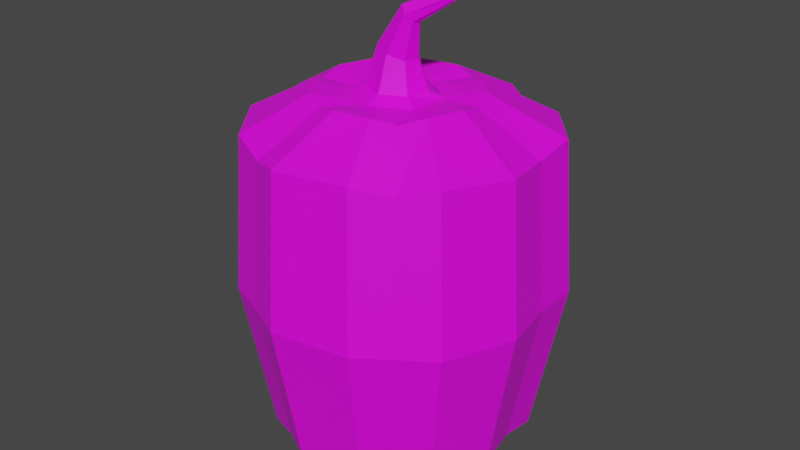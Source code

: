 # Source: Bell_Pepper_Red.blend  (saved by Blender 2.82.7; exported with 4.5.12 LTS)
import bpy
from mathutils import Matrix  # noqa: F401  (used for matrix-valued properties, if any)

bpy.ops.wm.read_factory_settings(use_empty=True)
scene = bpy.context.scene
scene.name = 'Scene'

# ---- collections
col_collection = bpy.data.collections.new('Collection'); scene.collection.children.link(col_collection)

# ---- images (referenced by path relative to the original .blend; pixels are not part of the script)
import os
ASSET_DIR = os.environ.get("B2B_ASSET_DIR", "")  # directory of the original .blend (textures are referenced by path, not embedded)
HERE = os.path.dirname(os.path.abspath(__file__))  # packed textures are extracted next to this script under _unpacked/

def load_image(name, relpath, width, height, colorspace="sRGB"):
    """Load a texture the original file referenced (path relative to the .blend, or extracted next to this script)."""
    p = next((c for c in (os.path.join(HERE, relpath), os.path.join(ASSET_DIR, relpath)) if relpath and os.path.exists(c)), "")
    if p:
        img = bpy.data.images.load(p, check_existing=True)
        img.name = name
    else:  # same state as the original file: an image datablock whose file is absent (Cycles renders it pink)
        img = bpy.data.images.new(name, width, height)
        img.source = "FILE"
        img.filepath = "//" + (relpath or name)
    img.colorspace_settings.name = colorspace
    return img
img_colorpalette_png = load_image('ColorPalette.png', 'ColorPalette.png', 1024, 1024, 'sRGB')

# ---- materials (node trees are filled in below, after node groups)
mat_colorpalette = bpy.data.materials.new('ColorPalette')
mat_colorpalette.use_transparent_shadow = False

# ---- material node trees
mat_colorpalette.use_nodes = True; mat_colorpalette.node_tree.nodes.clear()
_N = mat_colorpalette.node_tree.nodes; _L = mat_colorpalette.node_tree.links
n0 = _N.new('ShaderNodeOutputMaterial'); n0.name = 'Material Output'; n0.location = (300, 300)
n1 = _N.new('ShaderNodeBsdfPrincipled'); n1.name = 'Principled BSDF'; n1.location = (10, 300)
n1.distribution = 'GGX'
n1.subsurface_method = 'BURLEY'
n1.inputs[3].default_value = 1.45
n1.inputs[27].default_value = (0.0, 0.0, 0.0, 1.0)
n1.inputs[28].default_value = 1.0
n2 = _N.new('ShaderNodeTexImage'); n2.name = 'Image Texture'; n2.location = (-280, 280)
n2.image = img_colorpalette_png
_L.new(n1.outputs[0], n0.inputs[0])
_L.new(n2.outputs[0], n1.inputs[0])
n0.is_active_output = True

# ---- world
world_world = bpy.data.worlds.new('World'); scene.world = world_world
world_world.use_nodes = True; world_world.node_tree.nodes.clear()
_N = world_world.node_tree.nodes; _L = world_world.node_tree.links
n0 = _N.new('ShaderNodeOutputWorld'); n0.name = 'World Output'; n0.location = (300, 300)
n1 = _N.new('ShaderNodeBackground'); n1.name = 'Background'; n1.location = (10, 300)
n1.inputs[0].default_value = (0.05088, 0.05088, 0.05088, 1.0)
_L.new(n1.outputs[0], n0.inputs[0])
n0.is_active_output = True
world_world.color = (0.05088, 0.05088, 0.05088)
world_world.use_sun_shadow = False
world_world.sun_shadow_jitter_overblur = 0.0

# ---- meshes
me_cylinder_014 = bpy.data.meshes.new('Cylinder.014')
me_cylinder_014.from_pydata([(0.1429, 0.9316, 0.9726), (0.3062, 0.8401, 0.9234), (0.6085, 0.7318, 0.9626), (0.8744, 0.4176, 0.963), (0.8761, 0.1426, 0.9234), (0.931, -0.1733, 0.9441), (0.764, -0.5843, 0.9744), (0.5692, -0.7092, 0.9234), (0.3777, -0.8485, 0.9732), (-0.08458, -0.928, 0.9652), (-0.2989, -0.8253, 0.9234), (-0.5573, -0.7161, 0.9728), (-0.8298, -0.3646, 0.9746), (-0.8537, -0.122, 0.9234), (-0.9108, 0.1221, 0.9584), (-0.7727, 0.5298, 0.964), (-0.5744, 0.6686, 0.9234), (-0.3949, 0.8677, 0.9608), (0.08067, 0.2216, 1.143), (-4.476e-09, 0.2359, 1.143), (0.1516, 0.1807, 1.143), (0.2043, 0.1179, 1.143), (0.2323, 0.04096, 1.143), (0.2323, -0.04096, 1.143), (0.2043, -0.1179, 1.143), (0.1516, -0.1807, 1.143), (0.08067, -0.2216, 1.143), (5.664e-10, -0.2359, 1.143), (-0.08067, -0.2216, 1.143), (-0.1516, -0.1807, 1.143), (-0.2043, -0.1179, 1.143), (-0.2323, -0.04096, 1.143), (-0.2323, 0.04096, 1.143), (-0.2043, 0.1179, 1.143), (-0.1516, 0.1807, 1.143), (-0.08067, 0.2216, 1.143), (0.1726, 0.4741, 1.151), (0.02856, 0.5096, 1.185), (0.3057, 0.4087, 1.185), (0.4556, 0.23, 1.185), (0.4969, 0.08761, 1.151), (0.5068, -0.06036, 1.185), (0.427, -0.2795, 1.185), (0.3243, -0.3865, 1.151), (0.2011, -0.4691, 1.185), (-0.02856, -0.5096, 1.185), (-0.1726, -0.4741, 1.151), (-0.3057, -0.4087, 1.185), (-0.4556, -0.23, 1.185), (-0.4969, -0.08761, 1.151), (-0.5068, 0.06036, 1.185), (-0.427, 0.2795, 1.185), (-0.3243, 0.3865, 1.151), (-0.2011, 0.4691, 1.185), (0.008734, 0.3007, 1.122), (0.02295, 0.2086, 1.188), (0.2849, 0.1413, 1.122), (0.1861, 0.04202, 1.188), (0.2849, -0.1775, 1.122), (0.1495, -0.09972, 1.188), (0.008734, -0.337, 1.122), (0.000956, -0.1747, 1.188), (-0.2674, -0.1775, 1.122), (-0.1596, -0.108, 1.188), (-0.2674, 0.1413, 1.122), (-0.1742, 0.108, 1.188), (0.1272, 0.0214, 1.364), (0.02788, 0.1293, 1.4), (0.1049, -0.07045, 1.372), (0.01449, -0.1191, 1.405), (-0.08323, -0.07583, 1.441), (-0.09212, 0.06414, 1.444), (0.1692, -0.02462, 1.593), (0.1325, 0.03524, 1.639), (0.161, -0.07556, 1.603), (0.1275, -0.1025, 1.645), (0.09136, -0.07854, 1.69), (0.08807, -0.0009192, 1.694), (0.3685, 0.01997, 1.734), (0.3653, 0.04953, 1.763), (0.3678, -0.005183, 1.74), (0.3649, -0.0185, 1.767), (0.3618, -0.006656, 1.795), (0.3616, 0.03167, 1.798), (0.6555, -0.6435, 0.005185), (0.1249, 0.8116, -0.9887), (0.2671, 0.7319, -0.9459), (0.5305, 0.6375, -0.98), (0.7622, 0.3638, -0.9804), (0.7637, 0.1242, -0.9459), (0.8116, -0.151, -0.9639), (0.666, -0.5091, -0.9903), (0.4963, -0.618, -0.9459), (0.3294, -0.7393, -0.9893), (-0.07332, -0.8086, -0.9823), (-0.26, -0.7191, -0.9459), (-0.4852, -0.624, -0.9889), (-0.7226, -0.3177, -0.9904), (-0.7434, -0.1064, -0.9459), (-0.7932, 0.1063, -0.9763), (-0.6729, 0.4616, -0.9812), (-0.5001, 0.5825, -0.9459), (-0.3437, 0.7559, -0.9784), (0.07066, 0.1931, -1.137), (0.0003705, 0.2055, -1.137), (0.1325, 0.1574, -1.137), (0.1783, 0.1027, -1.137), (0.2028, 0.03564, -1.137), (0.2028, -0.03573, -1.137), (0.1783, -0.1028, -1.137), (0.1325, -0.1575, -1.137), (0.07066, -0.1932, -1.137), (0.0003705, -0.2055, -1.137), (-0.06992, -0.1932, -1.137), (-0.1317, -0.1575, -1.137), (-0.1776, -0.1028, -1.137), (-0.202, -0.03573, -1.137), (-0.202, 0.03564, -1.137), (-0.1776, 0.1027, -1.137), (-0.1317, 0.1574, -1.137), (-0.06992, 0.1931, -1.137), (0.1507, 0.413, -1.144), (0.02526, 0.4439, -1.174), (0.2667, 0.3561, -1.174), (0.3973, 0.2004, -1.174), (0.4333, 0.07629, -1.144), (0.4419, -0.05263, -1.174), (0.3724, -0.2436, -1.174), (0.2829, -0.3368, -1.144), (0.1756, -0.4087, -1.174), (-0.02452, -0.444, -1.174), (-0.15, -0.4131, -1.144), (-0.2659, -0.3561, -1.174), (-0.3966, -0.2005, -1.174), (-0.4325, -0.07638, -1.144), (-0.4412, 0.05254, -1.174), (-0.3717, 0.2435, -1.174), (-0.2822, 0.3367, -1.144), (-0.1749, 0.4086, -1.174), (0.6555, -0.6435, -0.005185), (0.4039, -0.9088, 0.0), (0.609, -0.7596, 0.0), (0.8176, -0.6258, 0.0), (0.9966, -0.1855, 0.0), (0.9378, 0.1528, 0.0), (0.9359, 0.4474, 0.0), (0.6511, 0.784, 0.0), (0.3273, 0.9, 0.0), (0.1524, 0.998, 0.0), (-0.4237, 0.9295, 0.0), (-0.616, 0.7163, 0.0), (-0.8284, 0.5676, 0.0), (-0.9763, 0.1308, 0.0), (-0.9151, -0.1307, 0.0), (-0.8895, -0.3905, 0.0), (-0.5977, -0.767, 0.0), (-0.3208, -0.884, 0.0), (-0.09129, -0.994, 0.0)], [], [(14, 13, 49, 50), (70, 69, 75, 76), (2, 1, 36, 38), (7, 6, 42, 43), (12, 11, 47, 48), (17, 16, 52, 53), (5, 4, 40, 41), (10, 9, 45, 46), (15, 14, 50, 51), (3, 2, 38, 39), (8, 7, 43, 44), (1, 0, 37, 36), (13, 12, 48, 49), (0, 17, 53, 37), (6, 5, 41, 42), (11, 10, 46, 47), (16, 15, 51, 52), (4, 3, 39, 40), (9, 8, 44, 45), (19, 18, 36, 37), (18, 20, 38, 36), (20, 21, 39, 38), (21, 22, 40, 39), (22, 23, 41, 40), (23, 24, 42, 41), (24, 25, 43, 42), (25, 26, 44, 43), (26, 27, 45, 44), (27, 28, 46, 45), (28, 29, 47, 46), (29, 30, 48, 47), (30, 31, 49, 48), (31, 32, 50, 49), (32, 33, 51, 50), (33, 34, 52, 51), (34, 35, 53, 52), (35, 19, 37, 53), (54, 55, 57, 56), (56, 57, 59, 58), (58, 59, 61, 60), (60, 61, 63, 62), (61, 59, 68, 69), (62, 63, 65, 64), (64, 65, 55, 54), (54, 56, 58, 60, 62, 64), (55, 65, 71, 67), (63, 61, 69, 70), (59, 57, 66, 68), (65, 63, 70, 71), (57, 55, 67, 66), (73, 77, 83, 79), (68, 66, 72, 74), (71, 70, 76, 77), (69, 68, 74, 75), (66, 67, 73, 72), (67, 71, 77, 73), (78, 79, 83, 82, 81, 80), (76, 75, 81, 82), (74, 72, 78, 80), (77, 76, 82, 83), (75, 74, 80, 81), (72, 73, 79, 78), (99, 135, 134, 98), (87, 123, 121, 86), (92, 128, 127, 91), (97, 133, 132, 96), (102, 138, 137, 101), (90, 126, 125, 89), (95, 131, 130, 94), (100, 136, 135, 99), (88, 124, 123, 87), (93, 129, 128, 92), (86, 121, 122, 85), (98, 134, 133, 97), (85, 122, 138, 102), (91, 127, 126, 90), (96, 132, 131, 95), (101, 137, 136, 100), (89, 125, 124, 88), (94, 130, 129, 93), (104, 122, 121, 103), (103, 121, 123, 105), (105, 123, 124, 106), (106, 124, 125, 107), (107, 125, 126, 108), (108, 126, 127, 109), (109, 127, 128, 110), (110, 128, 129, 111), (111, 129, 130, 112), (112, 130, 131, 113), (113, 131, 132, 114), (114, 132, 133, 115), (115, 133, 134, 116), (116, 134, 135, 117), (117, 135, 136, 118), (118, 136, 137, 119), (119, 137, 138, 120), (120, 138, 122, 104), (103, 105, 106, 107, 108, 109, 110, 111, 112, 113, 114, 115, 116, 117, 118, 119, 120, 104), (141, 140, 93, 92), (143, 142, 91, 90), (145, 144, 89, 88), (147, 146, 87, 86), (149, 148, 85, 102), (151, 150, 101, 100), (153, 152, 99, 98), (155, 154, 97, 96), (157, 156, 95, 94), (154, 153, 98, 97), (156, 155, 96, 95), (140, 157, 94, 93), (142, 141, 92, 91), (144, 143, 90, 89), (146, 145, 88, 87), (148, 147, 86, 85), (150, 149, 102, 101), (152, 151, 100, 99), (14, 15, 151, 152), (16, 17, 149, 150), (0, 1, 147, 148), (2, 3, 145, 146), (4, 5, 143, 144), (6, 7, 141, 142), (8, 9, 157, 140), (10, 11, 155, 156), (12, 13, 153, 154), (9, 10, 156, 157), (11, 12, 154, 155), (13, 14, 152, 153), (15, 16, 150, 151), (17, 0, 148, 149), (1, 2, 146, 147), (3, 4, 144, 145), (5, 6, 142, 143), (7, 8, 140, 141)])
_uv = me_cylinder_014.uv_layers.new(name='UVMap')
_uv.uv.foreach_set('vector', [0.03945, 0.6941, 0.04051, 0.6941, 0.04051, 0.6941, 0.03945, 0.6941, 0.9141, 0.8254, 0.9159, 0.8254, 0.9159, 0.8254, 0.9141, 0.8254, 0.05218, 0.6941, 0.05324, 0.6941, 0.05324, 0.6941, 0.05218, 0.6941, 0.04688, 0.6941, 0.04794, 0.6941, 0.04794, 0.6941, 0.04688, 0.6941, 0.04157, 0.6941, 0.04263, 0.6941, 0.04263, 0.6941, 0.04157, 0.6941, 0.03627, 0.6941, 0.03733, 0.6941, 0.03733, 0.6941, 0.03627, 0.6941, 0.049, 0.6941, 0.05006, 0.6941, 0.05006, 0.6941, 0.049, 0.6941, 0.04369, 0.6941, 0.04476, 0.6941, 0.04476, 0.6941, 0.04369, 0.6941, 0.03839, 0.6941, 0.03945, 0.6941, 0.03945, 0.6941, 0.03839, 0.6941, 0.05112, 0.6941, 0.05218, 0.6941, 0.05218, 0.6941, 0.05112, 0.6941, 0.04582, 0.6941, 0.04688, 0.6941, 0.04688, 0.6941, 0.04582, 0.6941, 0.05324, 0.6941, 0.0543, 0.6941, 0.0543, 0.6941, 0.05324, 0.6941, 0.04051, 0.6941, 0.04157, 0.6941, 0.04157, 0.6941, 0.04051, 0.6941, 0.03521, 0.6941, 0.03627, 0.6941, 0.03627, 0.6941, 0.03521, 0.6941, 0.04794, 0.6941, 0.049, 0.6941, 0.049, 0.6941, 0.04794, 0.6941, 0.04263, 0.6941, 0.04369, 0.6941, 0.04369, 0.6941, 0.04263, 0.6941, 0.03733, 0.6941, 0.03839, 0.6941, 0.03839, 0.6941, 0.03733, 0.6941, 0.05006, 0.6941, 0.05112, 0.6941, 0.05112, 0.6941, 0.05006, 0.6941, 0.04476, 0.6941, 0.04582, 0.6941, 0.04582, 0.6941, 0.04476, 0.6941, 0.03998, 0.6819, 0.04071, 0.6818, 0.04155, 0.6841, 0.03998, 0.6844, 0.04071, 0.6818, 0.04136, 0.6814, 0.04293, 0.6833, 0.04155, 0.6841, 0.04136, 0.6814, 0.04184, 0.6808, 0.04395, 0.6821, 0.04293, 0.6833, 0.04184, 0.6808, 0.04209, 0.6801, 0.04449, 0.6806, 0.04395, 0.6821, 0.04209, 0.6801, 0.04209, 0.6794, 0.04449, 0.679, 0.04449, 0.6806, 0.04209, 0.6794, 0.04184, 0.6787, 0.04395, 0.6775, 0.04449, 0.679, 0.04184, 0.6787, 0.04136, 0.6781, 0.04293, 0.6763, 0.04395, 0.6775, 0.04136, 0.6781, 0.04071, 0.6778, 0.04155, 0.6755, 0.04293, 0.6763, 0.04071, 0.6778, 0.03998, 0.6776, 0.03998, 0.6752, 0.04155, 0.6755, 0.03998, 0.6776, 0.03925, 0.6778, 0.03841, 0.6755, 0.03998, 0.6752, 0.03925, 0.6778, 0.0386, 0.6781, 0.03703, 0.6763, 0.03841, 0.6755, 0.0386, 0.6781, 0.03813, 0.6787, 0.03601, 0.6775, 0.03703, 0.6763, 0.03813, 0.6787, 0.03787, 0.6794, 0.03547, 0.679, 0.03601, 0.6775, 0.03787, 0.6794, 0.03787, 0.6801, 0.03547, 0.6806, 0.03547, 0.679, 0.03787, 0.6801, 0.03813, 0.6808, 0.03601, 0.6821, 0.03547, 0.6806, 0.03813, 0.6808, 0.0386, 0.6814, 0.03703, 0.6833, 0.03601, 0.6821, 0.0386, 0.6814, 0.03925, 0.6818, 0.03841, 0.6841, 0.03703, 0.6833, 0.03925, 0.6818, 0.03998, 0.6819, 0.03998, 0.6844, 0.03841, 0.6841, 0.9213, 0.8199, 0.9213, 0.8254, 0.9195, 0.8254, 0.9195, 0.8199, 0.9195, 0.8199, 0.9195, 0.8254, 0.9177, 0.8254, 0.9177, 0.8199, 0.9177, 0.8199, 0.9177, 0.8254, 0.9159, 0.8254, 0.9159, 0.8199, 0.9159, 0.8199, 0.9159, 0.8254, 0.9141, 0.8254, 0.9141, 0.8199, 0.9159, 0.8254, 0.9177, 0.8254, 0.9177, 0.8254, 0.9159, 0.8254, 0.9141, 0.8199, 0.9141, 0.8254, 0.9122, 0.8254, 0.9122, 0.8199, 0.9122, 0.8199, 0.9122, 0.8254, 0.9104, 0.8254, 0.9104, 0.8199, 0.9186, 0.8198, 0.9209, 0.8185, 0.9209, 0.8159, 0.9186, 0.8146, 0.9163, 0.8159, 0.9163, 0.8185, 0.9104, 0.8254, 0.9122, 0.8254, 0.9122, 0.8254, 0.9104, 0.8254, 0.9141, 0.8254, 0.9159, 0.8254, 0.9159, 0.8254, 0.9141, 0.8254, 0.9177, 0.8254, 0.9195, 0.8254, 0.9195, 0.8254, 0.9177, 0.8254, 0.9122, 0.8254, 0.9141, 0.8254, 0.9141, 0.8254, 0.9122, 0.8254, 0.9195, 0.8254, 0.9213, 0.8254, 0.9213, 0.8254, 0.9195, 0.8254, 0.9104, 0.8254, 0.9122, 0.8254, 0.9122, 0.8254, 0.9104, 0.8254, 0.9177, 0.8254, 0.9195, 0.8254, 0.9195, 0.8254, 0.9177, 0.8254, 0.9122, 0.8254, 0.9141, 0.8254, 0.9141, 0.8254, 0.9122, 0.8254, 0.9159, 0.8254, 0.9177, 0.8254, 0.9177, 0.8254, 0.9159, 0.8254, 0.9195, 0.8254, 0.9213, 0.8254, 0.9213, 0.8254, 0.9195, 0.8254, 0.9104, 0.8254, 0.9122, 0.8254, 0.9122, 0.8254, 0.9104, 0.8254, 0.9154, 0.8185, 0.9131, 0.8198, 0.9109, 0.8185, 0.9109, 0.8159, 0.9131, 0.8146, 0.9154, 0.8159, 0.9141, 0.8254, 0.9159, 0.8254, 0.9159, 0.8254, 0.9141, 0.8254, 0.9177, 0.8254, 0.9195, 0.8254, 0.9195, 0.8254, 0.9177, 0.8254, 0.9122, 0.8254, 0.9141, 0.8254, 0.9141, 0.8254, 0.9122, 0.8254, 0.9159, 0.8254, 0.9177, 0.8254, 0.9177, 0.8254, 0.9159, 0.8254, 0.9195, 0.8254, 0.9213, 0.8254, 0.9213, 0.8254, 0.9195, 0.8254, 0.03945, 0.6941, 0.03945, 0.6941, 0.04051, 0.6941, 0.04051, 0.6941, 0.05218, 0.6941, 0.05218, 0.6941, 0.05324, 0.6941, 0.05324, 0.6941, 0.04688, 0.6941, 0.04688, 0.6941, 0.04794, 0.6941, 0.04794, 0.6941, 0.04157, 0.6941, 0.04157, 0.6941, 0.04263, 0.6941, 0.04263, 0.6941, 0.03627, 0.6941, 0.03627, 0.6941, 0.03733, 0.6941, 0.03733, 0.6941, 0.049, 0.6941, 0.049, 0.6941, 0.05006, 0.6941, 0.05006, 0.6941, 0.04369, 0.6941, 0.04369, 0.6941, 0.04476, 0.6941, 0.04476, 0.6941, 0.03839, 0.6941, 0.03839, 0.6941, 0.03945, 0.6941, 0.03945, 0.6941, 0.05112, 0.6941, 0.05112, 0.6941, 0.05218, 0.6941, 0.05218, 0.6941, 0.04582, 0.6941, 0.04582, 0.6941, 0.04688, 0.6941, 0.04688, 0.6941, 0.05324, 0.6941, 0.05324, 0.6941, 0.0543, 0.6941, 0.0543, 0.6941, 0.04051, 0.6941, 0.04051, 0.6941, 0.04157, 0.6941, 0.04157, 0.6941, 0.03521, 0.6941, 0.03521, 0.6941, 0.03627, 0.6941, 0.03627, 0.6941, 0.04794, 0.6941, 0.04794, 0.6941, 0.049, 0.6941, 0.049, 0.6941, 0.04263, 0.6941, 0.04263, 0.6941, 0.04369, 0.6941, 0.04369, 0.6941, 0.03733, 0.6941, 0.03733, 0.6941, 0.03839, 0.6941, 0.03839, 0.6941, 0.05006, 0.6941, 0.05006, 0.6941, 0.05112, 0.6941, 0.05112, 0.6941, 0.04476, 0.6941, 0.04476, 0.6941, 0.04582, 0.6941, 0.04582, 0.6941, 0.03998, 0.6819, 0.03998, 0.6844, 0.04155, 0.6841, 0.04071, 0.6818, 0.04071, 0.6818, 0.04155, 0.6841, 0.04293, 0.6833, 0.04136, 0.6814, 0.04136, 0.6814, 0.04293, 0.6833, 0.04395, 0.6821, 0.04184, 0.6808, 0.04184, 0.6808, 0.04395, 0.6821, 0.04449, 0.6806, 0.04209, 0.6801, 0.04209, 0.6801, 0.04449, 0.6806, 0.04449, 0.679, 0.04209, 0.6794, 0.04209, 0.6794, 0.04449, 0.679, 0.04395, 0.6775, 0.04184, 0.6787, 0.04184, 0.6787, 0.04395, 0.6775, 0.04293, 0.6763, 0.04136, 0.6781, 0.04136, 0.6781, 0.04293, 0.6763, 0.04155, 0.6755, 0.04071, 0.6778, 0.04071, 0.6778, 0.04155, 0.6755, 0.03998, 0.6752, 0.03998, 0.6776, 0.03998, 0.6776, 0.03998, 0.6752, 0.03841, 0.6755, 0.03925, 0.6778, 0.03925, 0.6778, 0.03841, 0.6755, 0.03703, 0.6763, 0.0386, 0.6781, 0.0386, 0.6781, 0.03703, 0.6763, 0.03601, 0.6775, 0.03813, 0.6787, 0.03813, 0.6787, 0.03601, 0.6775, 0.03547, 0.679, 0.03787, 0.6794, 0.03787, 0.6794, 0.03547, 0.679, 0.03547, 0.6806, 0.03787, 0.6801, 0.03787, 0.6801, 0.03547, 0.6806, 0.03601, 0.6821, 0.03813, 0.6808, 0.03813, 0.6808, 0.03601, 0.6821, 0.03703, 0.6833, 0.0386, 0.6814, 0.0386, 0.6814, 0.03703, 0.6833, 0.03841, 0.6841, 0.03925, 0.6818, 0.03925, 0.6818, 0.03841, 0.6841, 0.03998, 0.6844, 0.03998, 0.6819, 0.04071, 0.6818, 0.04136, 0.6814, 0.04184, 0.6808, 0.04209, 0.6801, 0.04209, 0.6794, 0.04184, 0.6787, 0.04136, 0.6781, 0.04071, 0.6778, 0.03998, 0.6776, 0.03925, 0.6778, 0.0386, 0.6781, 0.03813, 0.6787, 0.03787, 0.6794, 0.03787, 0.6801, 0.03813, 0.6808, 0.0386, 0.6814, 0.03925, 0.6818, 0.03998, 0.6819, 0.04688, 0.6941, 0.04582, 0.6941, 0.04582, 0.6941, 0.04688, 0.6941, 0.049, 0.6941, 0.04794, 0.6941, 0.04794, 0.6941, 0.049, 0.6941, 0.05112, 0.6941, 0.05006, 0.6941, 0.05006, 0.6941, 0.05112, 0.6941, 0.05324, 0.6941, 0.05218, 0.6941, 0.05218, 0.6941, 0.05324, 0.6941, 0.03627, 0.6941, 0.03521, 0.6941, 0.03521, 0.6941, 0.03627, 0.6941, 0.03839, 0.6941, 0.03733, 0.6941, 0.03733, 0.6941, 0.03839, 0.6941, 0.04051, 0.6941, 0.03945, 0.6941, 0.03945, 0.6941, 0.04051, 0.6941, 0.04263, 0.6941, 0.04157, 0.6941, 0.04157, 0.6941, 0.04263, 0.6941, 0.04476, 0.6941, 0.04369, 0.6941, 0.04369, 0.6941, 0.04476, 0.6941, 0.04157, 0.6941, 0.04051, 0.6941, 0.04051, 0.6941, 0.04157, 0.6941, 0.04369, 0.6941, 0.04263, 0.6941, 0.04263, 0.6941, 0.04369, 0.6941, 0.04582, 0.6941, 0.04476, 0.6941, 0.04476, 0.6941, 0.04582, 0.6941, 0.04794, 0.6941, 0.04688, 0.6941, 0.04688, 0.6941, 0.04794, 0.6941, 0.05006, 0.6941, 0.049, 0.6941, 0.049, 0.6941, 0.05006, 0.6941, 0.05218, 0.6941, 0.05112, 0.6941, 0.05112, 0.6941, 0.05218, 0.6941, 0.03521, 0.6941, 0.05324, 0.6941, 0.05324, 0.6941, 0.03521, 0.6941, 0.03733, 0.6941, 0.03627, 0.6941, 0.03627, 0.6941, 0.03733, 0.6941, 0.03945, 0.6941, 0.03839, 0.6941, 0.03839, 0.6941, 0.03945, 0.6941, 0.03945, 0.6941, 0.03839, 0.6941, 0.03839, 0.6941, 0.03945, 0.6941, 0.03733, 0.6941, 0.03627, 0.6941, 0.03627, 0.6941, 0.03733, 0.6941, 0.03521, 0.6941, 0.05324, 0.6941, 0.05324, 0.6941, 0.03521, 0.6941, 0.05218, 0.6941, 0.05112, 0.6941, 0.05112, 0.6941, 0.05218, 0.6941, 0.05006, 0.6941, 0.049, 0.6941, 0.049, 0.6941, 0.05006, 0.6941, 0.04794, 0.6941, 0.04688, 0.6941, 0.04688, 0.6941, 0.04794, 0.6941, 0.04582, 0.6941, 0.04476, 0.6941, 0.04476, 0.6941, 0.04582, 0.6941, 0.04369, 0.6941, 0.04263, 0.6941, 0.04263, 0.6941, 0.04369, 0.6941, 0.04157, 0.6941, 0.04051, 0.6941, 0.04051, 0.6941, 0.04157, 0.6941, 0.04476, 0.6941, 0.04369, 0.6941, 0.04369, 0.6941, 0.04476, 0.6941, 0.04263, 0.6941, 0.04157, 0.6941, 0.04157, 0.6941, 0.04263, 0.6941, 0.04051, 0.6941, 0.03945, 0.6941, 0.03945, 0.6941, 0.04051, 0.6941, 0.03839, 0.6941, 0.03733, 0.6941, 0.03733, 0.6941, 0.03839, 0.6941, 0.03627, 0.6941, 0.03521, 0.6941, 0.03521, 0.6941, 0.03627, 0.6941, 0.05324, 0.6941, 0.05218, 0.6941, 0.05218, 0.6941, 0.05324, 0.6941, 0.05112, 0.6941, 0.05006, 0.6941, 0.05006, 0.6941, 0.05112, 0.6941, 0.049, 0.6941, 0.04794, 0.6941, 0.04794, 0.6941, 0.049, 0.6941, 0.04688, 0.6941, 0.04582, 0.6941, 0.04582, 0.6941, 0.04688, 0.6941])
me_cylinder_014.materials.append(mat_colorpalette)
me_cylinder_014.use_remesh_fix_poles = True
me_cylinder_014.use_remesh_preserve_attributes = False
me_cylinder_014.use_mirror_vertex_groups = False
me_cylinder_014.update()

# ---- objects
ob_bell_pepper_red = bpy.data.objects.new('Bell_Pepper_Red', me_cylinder_014)

# ---- transforms, parenting, visibility, modifiers, constraints
ob_bell_pepper_red.location = (0.0, 0.0, 0.0)
ob_bell_pepper_red.scale = (0.06174, 0.06174, 0.06174)
ob_bell_pepper_red.lineart.crease_threshold = 0.0

# ---- collection membership
col_collection.objects.link(ob_bell_pepper_red)

# ---- scene / render settings (as saved in the file)
scene.frame_start = 1; scene.frame_end = 250; scene.frame_set(1)
scene.render.engine = 'BLENDER_EEVEE_NEXT'
scene.cycles.use_denoising = False
scene.cycles.samples = 128
scene.cycles.sampling_pattern = 'TABULATED_SOBOL'
scene.cycles.use_adaptive_sampling = False
scene.cycles.use_light_tree = False
scene.view_settings.view_transform = 'Filmic'
bpy.context.view_layer.update()

# ---- added for rendering (the .blend has no active camera and no usable light): camera, sun
cam_auto = bpy.data.cameras.new('AutoCamera')
cam_auto.lens = 50.0
cam_auto.sensor_width = 36.0
cam_auto.clip_end = 1000.0
ob_auto_camera = bpy.data.objects.new('AutoCamera', cam_auto)
scene.collection.objects.link(ob_auto_camera)
ob_auto_camera.location = (0.233998, -0.279923, 0.205953)
ob_auto_camera.rotation_euler = (1.09748, -7.21219e-08, 0.694738)
scene.camera = ob_auto_camera
light_auto_sun = bpy.data.lights.new('AutoSun', 'SUN')
light_auto_sun.energy = 3.0
light_auto_sun.angle = 0.0523599
ob_auto_sun = bpy.data.objects.new('AutoSun', light_auto_sun)
scene.collection.objects.link(ob_auto_sun)
ob_auto_sun.rotation_euler = (0.872665, 0.174533, 0.523599)
bpy.context.view_layer.update()
